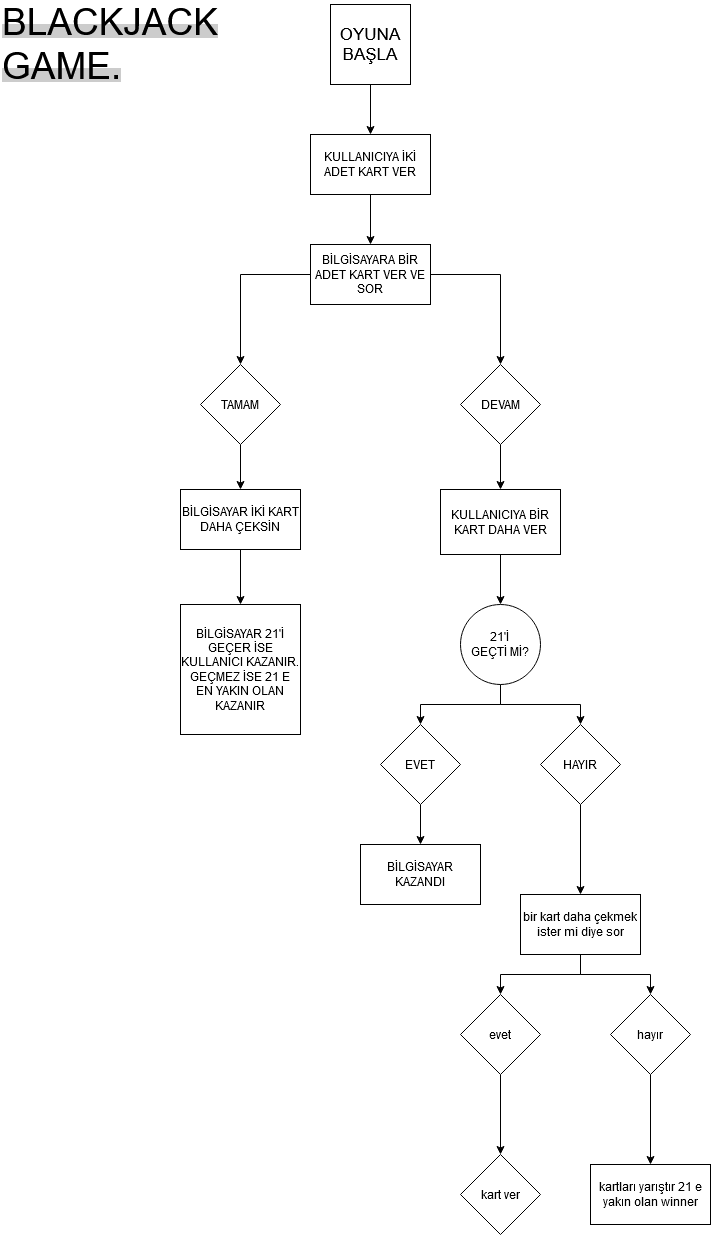

The diagram above was exported from draw.io. Its source (the exported page's mxGraphModel, read from the mxfile embedded in the PNG):
<mxGraphModel dx="868" dy="451" grid="1" gridSize="10" guides="1" tooltips="1" connect="1" arrows="1" fold="1" page="1" pageScale="1" pageWidth="827" pageHeight="1169" math="0" shadow="0">
  <root>
    <mxCell id="0" />
    <mxCell id="1" parent="0" />
    <mxCell id="FytW6W1u-4-48QH2xnEi-3" value="" style="edgeStyle=orthogonalEdgeStyle;rounded=0;orthogonalLoop=1;jettySize=auto;html=1;" edge="1" parent="1" source="FytW6W1u-4-48QH2xnEi-1" target="FytW6W1u-4-48QH2xnEi-2">
      <mxGeometry relative="1" as="geometry" />
    </mxCell>
    <mxCell id="FytW6W1u-4-48QH2xnEi-1" value="&lt;font style=&quot;font-size: 17px&quot;&gt;OYUNA BAŞLA&lt;br&gt;&lt;/font&gt;" style="whiteSpace=wrap;html=1;aspect=fixed;" vertex="1" parent="1">
      <mxGeometry x="370" y="40" width="80" height="80" as="geometry" />
    </mxCell>
    <mxCell id="FytW6W1u-4-48QH2xnEi-5" value="" style="edgeStyle=orthogonalEdgeStyle;rounded=0;orthogonalLoop=1;jettySize=auto;html=1;" edge="1" parent="1" source="FytW6W1u-4-48QH2xnEi-2" target="FytW6W1u-4-48QH2xnEi-4">
      <mxGeometry relative="1" as="geometry" />
    </mxCell>
    <mxCell id="FytW6W1u-4-48QH2xnEi-2" value="KULLANICIYA İKİ ADET KART VER" style="rounded=0;whiteSpace=wrap;html=1;" vertex="1" parent="1">
      <mxGeometry x="350" y="170" width="120" height="60" as="geometry" />
    </mxCell>
    <mxCell id="FytW6W1u-4-48QH2xnEi-8" style="edgeStyle=orthogonalEdgeStyle;rounded=0;orthogonalLoop=1;jettySize=auto;html=1;entryX=0.5;entryY=0;entryDx=0;entryDy=0;" edge="1" parent="1" source="FytW6W1u-4-48QH2xnEi-4" target="FytW6W1u-4-48QH2xnEi-6">
      <mxGeometry relative="1" as="geometry" />
    </mxCell>
    <mxCell id="FytW6W1u-4-48QH2xnEi-9" style="edgeStyle=orthogonalEdgeStyle;rounded=0;orthogonalLoop=1;jettySize=auto;html=1;entryX=0.5;entryY=0;entryDx=0;entryDy=0;" edge="1" parent="1" source="FytW6W1u-4-48QH2xnEi-4" target="FytW6W1u-4-48QH2xnEi-7">
      <mxGeometry relative="1" as="geometry" />
    </mxCell>
    <mxCell id="FytW6W1u-4-48QH2xnEi-4" value="BİLGİSAYARA BİR ADET KART VER VE SOR" style="rounded=0;whiteSpace=wrap;html=1;" vertex="1" parent="1">
      <mxGeometry x="350" y="280" width="120" height="60" as="geometry" />
    </mxCell>
    <mxCell id="FytW6W1u-4-48QH2xnEi-11" style="edgeStyle=orthogonalEdgeStyle;rounded=0;orthogonalLoop=1;jettySize=auto;html=1;" edge="1" parent="1" source="FytW6W1u-4-48QH2xnEi-6" target="FytW6W1u-4-48QH2xnEi-10">
      <mxGeometry relative="1" as="geometry" />
    </mxCell>
    <mxCell id="FytW6W1u-4-48QH2xnEi-6" value="TAMAM" style="rhombus;whiteSpace=wrap;html=1;" vertex="1" parent="1">
      <mxGeometry x="240" y="400" width="80" height="80" as="geometry" />
    </mxCell>
    <mxCell id="FytW6W1u-4-48QH2xnEi-16" style="edgeStyle=orthogonalEdgeStyle;rounded=0;orthogonalLoop=1;jettySize=auto;html=1;entryX=0.5;entryY=0;entryDx=0;entryDy=0;" edge="1" parent="1" source="FytW6W1u-4-48QH2xnEi-7" target="FytW6W1u-4-48QH2xnEi-15">
      <mxGeometry relative="1" as="geometry" />
    </mxCell>
    <mxCell id="FytW6W1u-4-48QH2xnEi-7" value="DEVAM" style="rhombus;whiteSpace=wrap;html=1;" vertex="1" parent="1">
      <mxGeometry x="500" y="400" width="80" height="80" as="geometry" />
    </mxCell>
    <mxCell id="FytW6W1u-4-48QH2xnEi-13" style="edgeStyle=orthogonalEdgeStyle;rounded=0;orthogonalLoop=1;jettySize=auto;html=1;entryX=0.5;entryY=0;entryDx=0;entryDy=0;" edge="1" parent="1" source="FytW6W1u-4-48QH2xnEi-10" target="FytW6W1u-4-48QH2xnEi-12">
      <mxGeometry relative="1" as="geometry" />
    </mxCell>
    <mxCell id="FytW6W1u-4-48QH2xnEi-10" value="BİLGİSAYAR İKİ KART DAHA ÇEKSİN" style="rounded=0;whiteSpace=wrap;html=1;" vertex="1" parent="1">
      <mxGeometry x="220" y="525" width="120" height="60" as="geometry" />
    </mxCell>
    <mxCell id="FytW6W1u-4-48QH2xnEi-12" value="&lt;div&gt;BİLGİSAYAR 21'İ GEÇER İSE KULLANICI KAZANIR.&lt;/div&gt;&lt;div&gt;GEÇMEZ İSE 21 E EN YAKIN OLAN KAZANIR&lt;br&gt;&lt;/div&gt;" style="rounded=0;whiteSpace=wrap;html=1;" vertex="1" parent="1">
      <mxGeometry x="220" y="640" width="120" height="130" as="geometry" />
    </mxCell>
    <mxCell id="FytW6W1u-4-48QH2xnEi-14" value="&lt;div align=&quot;left&quot;&gt;&lt;span style=&quot;background-color: rgb(204 , 204 , 204)&quot;&gt;&lt;font style=&quot;font-size: 37px&quot;&gt;BLACKJACK GAME.&lt;/font&gt;&lt;/span&gt;&lt;br&gt;&lt;/div&gt;" style="text;html=1;strokeColor=none;fillColor=none;align=left;verticalAlign=middle;whiteSpace=wrap;rounded=0;" vertex="1" parent="1">
      <mxGeometry x="40" y="70" width="40" height="20" as="geometry" />
    </mxCell>
    <mxCell id="FytW6W1u-4-48QH2xnEi-18" style="edgeStyle=orthogonalEdgeStyle;rounded=0;orthogonalLoop=1;jettySize=auto;html=1;entryX=0.5;entryY=0;entryDx=0;entryDy=0;" edge="1" parent="1" source="FytW6W1u-4-48QH2xnEi-15" target="FytW6W1u-4-48QH2xnEi-17">
      <mxGeometry relative="1" as="geometry" />
    </mxCell>
    <mxCell id="FytW6W1u-4-48QH2xnEi-15" value="KULLANICIYA BİR KART DAHA VER" style="rounded=0;whiteSpace=wrap;html=1;" vertex="1" parent="1">
      <mxGeometry x="480" y="525" width="120" height="65" as="geometry" />
    </mxCell>
    <mxCell id="FytW6W1u-4-48QH2xnEi-21" style="edgeStyle=orthogonalEdgeStyle;rounded=0;orthogonalLoop=1;jettySize=auto;html=1;" edge="1" parent="1" source="FytW6W1u-4-48QH2xnEi-17" target="FytW6W1u-4-48QH2xnEi-19">
      <mxGeometry relative="1" as="geometry" />
    </mxCell>
    <mxCell id="FytW6W1u-4-48QH2xnEi-22" style="edgeStyle=orthogonalEdgeStyle;rounded=0;orthogonalLoop=1;jettySize=auto;html=1;entryX=0.5;entryY=0;entryDx=0;entryDy=0;" edge="1" parent="1" source="FytW6W1u-4-48QH2xnEi-17" target="FytW6W1u-4-48QH2xnEi-20">
      <mxGeometry relative="1" as="geometry" />
    </mxCell>
    <mxCell id="FytW6W1u-4-48QH2xnEi-17" value="&lt;div&gt;21'İ &lt;br&gt;&lt;/div&gt;&lt;div&gt;GEÇTİ Mİ?&lt;/div&gt;" style="ellipse;whiteSpace=wrap;html=1;aspect=fixed;" vertex="1" parent="1">
      <mxGeometry x="500" y="640" width="80" height="80" as="geometry" />
    </mxCell>
    <mxCell id="FytW6W1u-4-48QH2xnEi-24" style="edgeStyle=orthogonalEdgeStyle;rounded=0;orthogonalLoop=1;jettySize=auto;html=1;entryX=0.5;entryY=0;entryDx=0;entryDy=0;" edge="1" parent="1" source="FytW6W1u-4-48QH2xnEi-19" target="FytW6W1u-4-48QH2xnEi-23">
      <mxGeometry relative="1" as="geometry" />
    </mxCell>
    <mxCell id="FytW6W1u-4-48QH2xnEi-19" value="EVET" style="rhombus;whiteSpace=wrap;html=1;" vertex="1" parent="1">
      <mxGeometry x="420" y="760" width="80" height="80" as="geometry" />
    </mxCell>
    <mxCell id="FytW6W1u-4-48QH2xnEi-33" value="" style="edgeStyle=orthogonalEdgeStyle;rounded=0;orthogonalLoop=1;jettySize=auto;html=1;" edge="1" parent="1" source="FytW6W1u-4-48QH2xnEi-20" target="FytW6W1u-4-48QH2xnEi-32">
      <mxGeometry relative="1" as="geometry" />
    </mxCell>
    <mxCell id="FytW6W1u-4-48QH2xnEi-20" value="HAYIR" style="rhombus;whiteSpace=wrap;html=1;" vertex="1" parent="1">
      <mxGeometry x="580" y="760" width="80" height="80" as="geometry" />
    </mxCell>
    <mxCell id="FytW6W1u-4-48QH2xnEi-23" value="BİLGİSAYAR KAZANDI" style="rounded=0;whiteSpace=wrap;html=1;" vertex="1" parent="1">
      <mxGeometry x="400" y="880" width="120" height="60" as="geometry" />
    </mxCell>
    <mxCell id="FytW6W1u-4-48QH2xnEi-35" value="" style="edgeStyle=orthogonalEdgeStyle;rounded=0;orthogonalLoop=1;jettySize=auto;html=1;" edge="1" parent="1" source="FytW6W1u-4-48QH2xnEi-32" target="FytW6W1u-4-48QH2xnEi-34">
      <mxGeometry relative="1" as="geometry" />
    </mxCell>
    <mxCell id="FytW6W1u-4-48QH2xnEi-37" value="" style="edgeStyle=orthogonalEdgeStyle;rounded=0;orthogonalLoop=1;jettySize=auto;html=1;" edge="1" parent="1" source="FytW6W1u-4-48QH2xnEi-32" target="FytW6W1u-4-48QH2xnEi-36">
      <mxGeometry relative="1" as="geometry" />
    </mxCell>
    <mxCell id="FytW6W1u-4-48QH2xnEi-32" value="bir kart daha çekmek ister mi diye sor" style="whiteSpace=wrap;html=1;" vertex="1" parent="1">
      <mxGeometry x="560" y="930" width="120" height="60" as="geometry" />
    </mxCell>
    <mxCell id="FytW6W1u-4-48QH2xnEi-41" value="" style="edgeStyle=orthogonalEdgeStyle;rounded=0;orthogonalLoop=1;jettySize=auto;html=1;" edge="1" parent="1" source="FytW6W1u-4-48QH2xnEi-34" target="FytW6W1u-4-48QH2xnEi-40">
      <mxGeometry relative="1" as="geometry" />
    </mxCell>
    <mxCell id="FytW6W1u-4-48QH2xnEi-34" value="evet" style="rhombus;whiteSpace=wrap;html=1;" vertex="1" parent="1">
      <mxGeometry x="500" y="1030" width="80" height="80" as="geometry" />
    </mxCell>
    <mxCell id="FytW6W1u-4-48QH2xnEi-39" value="" style="edgeStyle=orthogonalEdgeStyle;rounded=0;orthogonalLoop=1;jettySize=auto;html=1;" edge="1" parent="1" source="FytW6W1u-4-48QH2xnEi-36" target="FytW6W1u-4-48QH2xnEi-38">
      <mxGeometry relative="1" as="geometry" />
    </mxCell>
    <mxCell id="FytW6W1u-4-48QH2xnEi-36" value="&lt;div&gt;hayır&lt;/div&gt;" style="rhombus;whiteSpace=wrap;html=1;" vertex="1" parent="1">
      <mxGeometry x="650" y="1030" width="80" height="80" as="geometry" />
    </mxCell>
    <mxCell id="FytW6W1u-4-48QH2xnEi-38" value="kartları yarıştır 21 e yakın olan winner" style="whiteSpace=wrap;html=1;" vertex="1" parent="1">
      <mxGeometry x="630" y="1200" width="120" height="60" as="geometry" />
    </mxCell>
    <mxCell id="FytW6W1u-4-48QH2xnEi-40" value="kart ver" style="rhombus;whiteSpace=wrap;html=1;" vertex="1" parent="1">
      <mxGeometry x="500" y="1190" width="80" height="80" as="geometry" />
    </mxCell>
  </root>
</mxGraphModel>